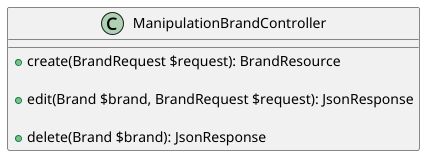

The diagram above was rendered by PlantUML. Its source (embedded in the PNG):
@startuml

class ManipulationBrandController {
    + create(BrandRequest $request): BrandResource
    
    + edit(Brand $brand, BrandRequest $request): JsonResponse
    
    +delete(Brand $brand): JsonResponse
}

@enduml